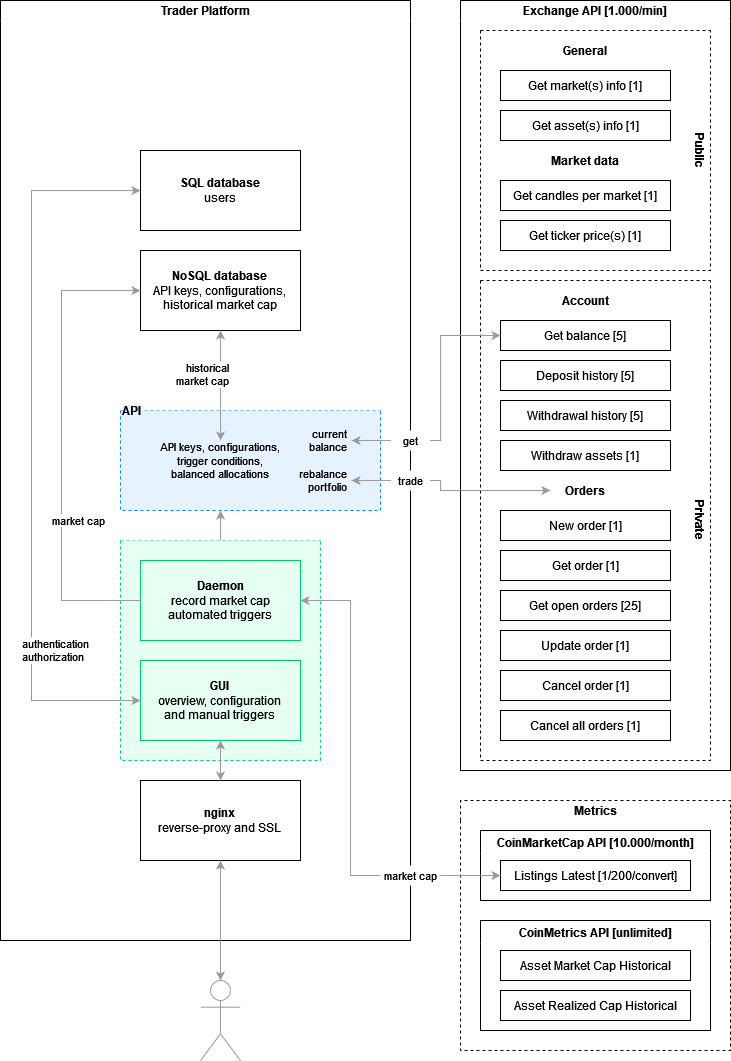

The diagram above was exported from draw.io. Its source (the exported page's mxGraphModel, read from the mxfile embedded in the PNG):
<mxGraphModel dx="1687" dy="887" grid="1" gridSize="10" guides="1" tooltips="1" connect="1" arrows="1" fold="1" page="1" pageScale="1" pageWidth="830" pageHeight="1130" math="0" shadow="0">
  <root>
    <mxCell id="0" />
    <mxCell id="1" parent="0" />
    <mxCell id="s1ZyLBTHFeUPes0srJV8-3" value="Trader Platform" style="swimlane;startSize=20;strokeColor=default;swimlaneLine=0;fillColor=default;swimlaneFillColor=default;labelBackgroundColor=none;labelBorderColor=none;" parent="1" vertex="1">
      <mxGeometry x="50" y="40" width="410" height="940" as="geometry" />
    </mxCell>
    <mxCell id="H056R46D9O0HAtxqvV6B-2" value="API" style="swimlane;startSize=0;dashed=1;strokeColor=#007FFF;fillColor=#E6F2FF;align=left;labelBackgroundColor=#E6F2FF;swimlaneFillColor=#E6F2FF;verticalAlign=middle;" parent="s1ZyLBTHFeUPes0srJV8-3" vertex="1">
      <mxGeometry x="120" y="410" width="260" height="100" as="geometry">
        <mxRectangle x="39.97" y="410" width="110" height="30" as="alternateBounds" />
      </mxGeometry>
    </mxCell>
    <mxCell id="DPaPLLjn0_Us0Bq93Ocn-2" value="&lt;span style=&quot;background-color: rgb(230, 242, 255);&quot;&gt;API keys, configurations,&lt;/span&gt;&lt;br style=&quot;&quot;&gt;&lt;div style=&quot;&quot;&gt;trigger conditions,&lt;/div&gt;&lt;div style=&quot;&quot;&gt;balanced allocations&lt;/div&gt;" style="text;strokeColor=none;fillColor=none;align=center;verticalAlign=middle;rounded=0;dashed=1;fontSize=11;whiteSpace=wrap;html=1;labelBackgroundColor=none;" parent="H056R46D9O0HAtxqvV6B-2" vertex="1">
      <mxGeometry x="30" y="30" width="140" height="40" as="geometry" />
    </mxCell>
    <mxCell id="DPaPLLjn0_Us0Bq93Ocn-3" value="&lt;div&gt;current&lt;/div&gt;&lt;div&gt;balance&lt;br&gt;&lt;/div&gt;" style="text;strokeColor=none;fillColor=none;align=right;verticalAlign=middle;rounded=0;dashed=1;fontSize=11;whiteSpace=wrap;html=1;labelBackgroundColor=none;spacingRight=2;" parent="H056R46D9O0HAtxqvV6B-2" vertex="1">
      <mxGeometry x="171" y="10" width="60" height="40" as="geometry" />
    </mxCell>
    <mxCell id="DPaPLLjn0_Us0Bq93Ocn-4" value="&lt;div style=&quot;&quot;&gt;rebalance&lt;/div&gt;portfolio" style="text;strokeColor=none;fillColor=none;align=right;verticalAlign=middle;rounded=0;dashed=1;fontSize=11;whiteSpace=wrap;html=1;labelBackgroundColor=none;spacingRight=2;" parent="H056R46D9O0HAtxqvV6B-2" vertex="1">
      <mxGeometry x="170" y="50" width="61" height="40" as="geometry" />
    </mxCell>
    <mxCell id="Tz1lCSb4Telfh1iCd_Mb-11" style="edgeStyle=orthogonalEdgeStyle;rounded=0;orthogonalLoop=1;jettySize=auto;html=1;labelBackgroundColor=#FFFFFF;align=right;strokeColor=#999999;startArrow=none;startFill=0;labelBorderColor=none;" edge="1" parent="s1ZyLBTHFeUPes0srJV8-3" source="uz7FenZ9BuG2P6xWLv5a-12" target="H056R46D9O0HAtxqvV6B-2">
      <mxGeometry relative="1" as="geometry">
        <Array as="points">
          <mxPoint x="220" y="530" />
          <mxPoint x="220" y="530" />
        </Array>
      </mxGeometry>
    </mxCell>
    <mxCell id="uz7FenZ9BuG2P6xWLv5a-12" value="" style="swimlane;startSize=0;dashed=1;strokeColor=#00CC66;fillColor=none;align=center;fillStyle=solid;gradientColor=none;swimlaneFillColor=#e6fff3;" parent="s1ZyLBTHFeUPes0srJV8-3" vertex="1">
      <mxGeometry x="119.98" y="540" width="200.03" height="220" as="geometry" />
    </mxCell>
    <mxCell id="s1ZyLBTHFeUPes0srJV8-11" value="&lt;div&gt;&lt;b&gt;GUI&lt;br&gt;&lt;/b&gt;&lt;/div&gt;&lt;div&gt;overview, configuration&lt;br&gt;and manual triggers&lt;br&gt;&lt;/div&gt;" style="rounded=0;whiteSpace=wrap;html=1;strokeColor=#00CC66;fillColor=none;" parent="uz7FenZ9BuG2P6xWLv5a-12" vertex="1">
      <mxGeometry x="20.03" y="120" width="160" height="80" as="geometry" />
    </mxCell>
    <mxCell id="s1ZyLBTHFeUPes0srJV8-4" value="&lt;div&gt;&lt;b&gt;Daemon&lt;/b&gt;&lt;/div&gt;&lt;div&gt;record market cap&lt;/div&gt;&lt;div&gt;automated triggers&lt;/div&gt;" style="rounded=0;whiteSpace=wrap;html=1;strokeColor=#00CC66;fillColor=none;" parent="uz7FenZ9BuG2P6xWLv5a-12" vertex="1">
      <mxGeometry x="20.03" y="20" width="160" height="80" as="geometry" />
    </mxCell>
    <mxCell id="s1ZyLBTHFeUPes0srJV8-12" value="&lt;div&gt;&lt;b&gt;nginx&lt;/b&gt;&lt;/div&gt;&lt;div&gt;reverse-proxy and SSL&lt;br&gt;&lt;/div&gt;" style="rounded=0;whiteSpace=wrap;html=1;" parent="s1ZyLBTHFeUPes0srJV8-3" vertex="1">
      <mxGeometry x="140.01" y="780" width="160" height="80" as="geometry" />
    </mxCell>
    <mxCell id="s1ZyLBTHFeUPes0srJV8-16" value="" style="edgeStyle=orthogonalEdgeStyle;rounded=0;orthogonalLoop=1;jettySize=auto;html=1;startArrow=classic;startFill=1;strokeColor=#999;" parent="s1ZyLBTHFeUPes0srJV8-3" source="s1ZyLBTHFeUPes0srJV8-12" target="s1ZyLBTHFeUPes0srJV8-11" edge="1">
      <mxGeometry relative="1" as="geometry">
        <Array as="points">
          <mxPoint x="179.97" y="680" />
          <mxPoint x="179.97" y="680" />
        </Array>
      </mxGeometry>
    </mxCell>
    <mxCell id="uz7FenZ9BuG2P6xWLv5a-15" value="&lt;div&gt;authentication&lt;/div&gt;&lt;div&gt;authorization&lt;br&gt;&lt;/div&gt;" style="edgeStyle=orthogonalEdgeStyle;rounded=0;orthogonalLoop=1;jettySize=auto;html=1;align=left;startArrow=classic;startFill=1;strokeColor=#999999;" parent="s1ZyLBTHFeUPes0srJV8-3" target="Tz1lCSb4Telfh1iCd_Mb-12" edge="1" source="s1ZyLBTHFeUPes0srJV8-11">
      <mxGeometry x="-0.5631" y="11" relative="1" as="geometry">
        <Array as="points">
          <mxPoint x="31" y="700" />
          <mxPoint x="31" y="190" />
        </Array>
        <mxPoint as="offset" />
        <mxPoint x="71" y="400" as="sourcePoint" />
        <mxPoint x="149.97000000000003" y="270" as="targetPoint" />
      </mxGeometry>
    </mxCell>
    <mxCell id="s1ZyLBTHFeUPes0srJV8-6" value="&lt;div&gt;&lt;b&gt;NoSQL database&lt;br&gt;&lt;/b&gt;&lt;/div&gt;&lt;div&gt;API keys, configurations,&lt;br&gt;historical market cap&lt;br&gt;&lt;/div&gt;" style="rounded=0;whiteSpace=wrap;html=1;" parent="s1ZyLBTHFeUPes0srJV8-3" vertex="1">
      <mxGeometry x="140" y="250" width="160" height="80" as="geometry" />
    </mxCell>
    <mxCell id="s1ZyLBTHFeUPes0srJV8-9" value="&lt;div&gt;historical&lt;/div&gt;&lt;div&gt;market cap&lt;br&gt;&lt;/div&gt;" style="edgeStyle=orthogonalEdgeStyle;rounded=0;orthogonalLoop=1;jettySize=auto;html=1;align=right;startArrow=classic;startFill=1;labelBorderColor=none;labelBackgroundColor=#FFFFFF;strokeColor=#999999;" parent="s1ZyLBTHFeUPes0srJV8-3" source="DPaPLLjn0_Us0Bq93Ocn-2" target="s1ZyLBTHFeUPes0srJV8-6" edge="1">
      <mxGeometry x="0.2" y="-10" relative="1" as="geometry">
        <Array as="points">
          <mxPoint x="220" y="400" />
          <mxPoint x="220" y="400" />
        </Array>
        <mxPoint as="offset" />
        <mxPoint x="201" y="430" as="sourcePoint" />
        <mxPoint x="200" y="290" as="targetPoint" />
      </mxGeometry>
    </mxCell>
    <mxCell id="Tz1lCSb4Telfh1iCd_Mb-10" value="market cap" style="edgeStyle=orthogonalEdgeStyle;rounded=0;orthogonalLoop=1;jettySize=auto;html=1;align=left;strokeColor=#999999;startArrow=none;startFill=0;" edge="1" parent="s1ZyLBTHFeUPes0srJV8-3" source="s1ZyLBTHFeUPes0srJV8-4" target="s1ZyLBTHFeUPes0srJV8-6">
      <mxGeometry x="-0.3204" y="11" relative="1" as="geometry">
        <Array as="points">
          <mxPoint x="61" y="600" />
          <mxPoint x="61" y="290" />
        </Array>
        <mxPoint as="offset" />
      </mxGeometry>
    </mxCell>
    <mxCell id="Tz1lCSb4Telfh1iCd_Mb-12" value="&lt;div&gt;&lt;b&gt;SQL database&lt;br&gt;&lt;/b&gt;&lt;/div&gt;&lt;div&gt;users&lt;br&gt;&lt;/div&gt;" style="rounded=0;whiteSpace=wrap;html=1;" vertex="1" parent="s1ZyLBTHFeUPes0srJV8-3">
      <mxGeometry x="140" y="150" width="160" height="80" as="geometry" />
    </mxCell>
    <mxCell id="s1ZyLBTHFeUPes0srJV8-46" value="" style="edgeStyle=orthogonalEdgeStyle;rounded=0;orthogonalLoop=1;jettySize=auto;html=1;startArrow=classic;startFill=1;exitX=0.5;exitY=0;exitDx=0;exitDy=0;exitPerimeter=0;strokeColor=#999;" parent="1" source="s1ZyLBTHFeUPes0srJV8-13" target="s1ZyLBTHFeUPes0srJV8-12" edge="1">
      <mxGeometry relative="1" as="geometry">
        <Array as="points">
          <mxPoint x="219" y="850" />
          <mxPoint x="219" y="850" />
        </Array>
      </mxGeometry>
    </mxCell>
    <mxCell id="s1ZyLBTHFeUPes0srJV8-13" value="" style="shape=umlActor;verticalLabelPosition=bottom;verticalAlign=top;html=1;outlineConnect=0;fillColor=none;strokeColor=#999;" parent="1" vertex="1">
      <mxGeometry x="250" y="1020" width="40" height="80" as="geometry" />
    </mxCell>
    <mxCell id="s1ZyLBTHFeUPes0srJV8-17" value="Exchange API [1.000/min]" style="swimlane;swimlaneLine=0;fillColor=default;startSize=20;swimlaneFillColor=default;" parent="1" vertex="1">
      <mxGeometry x="510" y="40" width="270" height="770" as="geometry" />
    </mxCell>
    <mxCell id="s1ZyLBTHFeUPes0srJV8-18" value="" style="swimlane;startSize=0;glass=0;dashed=1;strokeColor=default;fontFamily=Helvetica;fontSize=12;fontColor=default;fillColor=none;" parent="s1ZyLBTHFeUPes0srJV8-17" vertex="1">
      <mxGeometry x="20" y="280" width="230" height="480" as="geometry" />
    </mxCell>
    <mxCell id="s1ZyLBTHFeUPes0srJV8-19" value="&lt;b&gt;Private&lt;/b&gt;" style="text;html=1;strokeColor=none;fillColor=none;align=center;verticalAlign=middle;whiteSpace=wrap;rounded=0;glass=0;dashed=1;fontFamily=Helvetica;fontSize=12;fontColor=default;startSize=23;rotation=-180;horizontal=0;" parent="s1ZyLBTHFeUPes0srJV8-18" vertex="1">
      <mxGeometry x="211.87" width="18.13" height="480" as="geometry" />
    </mxCell>
    <mxCell id="s1ZyLBTHFeUPes0srJV8-20" value="Orders" style="swimlane;glass=0;dashed=1;strokeColor=none;fillColor=none;swimlaneLine=0;startSize=20;" parent="s1ZyLBTHFeUPes0srJV8-18" vertex="1">
      <mxGeometry x="10" y="200" width="190" height="270" as="geometry">
        <mxRectangle x="30" y="10" width="80" height="30" as="alternateBounds" />
      </mxGeometry>
    </mxCell>
    <mxCell id="s1ZyLBTHFeUPes0srJV8-21" value="New order [1]" style="rounded=0;whiteSpace=wrap;html=1;" parent="s1ZyLBTHFeUPes0srJV8-20" vertex="1">
      <mxGeometry x="10" y="30" width="170" height="30" as="geometry" />
    </mxCell>
    <mxCell id="s1ZyLBTHFeUPes0srJV8-22" value="Get order [1]" style="rounded=0;whiteSpace=wrap;html=1;" parent="s1ZyLBTHFeUPes0srJV8-20" vertex="1">
      <mxGeometry x="10" y="70" width="170" height="30" as="geometry" />
    </mxCell>
    <mxCell id="s1ZyLBTHFeUPes0srJV8-23" value="Update order [1]" style="rounded=0;whiteSpace=wrap;html=1;" parent="s1ZyLBTHFeUPes0srJV8-20" vertex="1">
      <mxGeometry x="10" y="150" width="170" height="30" as="geometry" />
    </mxCell>
    <mxCell id="s1ZyLBTHFeUPes0srJV8-24" value="Cancel order [1]" style="rounded=0;whiteSpace=wrap;html=1;" parent="s1ZyLBTHFeUPes0srJV8-20" vertex="1">
      <mxGeometry x="10" y="190" width="170" height="30" as="geometry" />
    </mxCell>
    <mxCell id="s1ZyLBTHFeUPes0srJV8-25" value="Get open orders [25]" style="rounded=0;whiteSpace=wrap;html=1;" parent="s1ZyLBTHFeUPes0srJV8-20" vertex="1">
      <mxGeometry x="10" y="110" width="170" height="30" as="geometry" />
    </mxCell>
    <mxCell id="s1ZyLBTHFeUPes0srJV8-26" value="Cancel all orders [1]" style="rounded=0;whiteSpace=wrap;html=1;" parent="s1ZyLBTHFeUPes0srJV8-20" vertex="1">
      <mxGeometry x="10" y="230" width="170" height="30" as="geometry" />
    </mxCell>
    <mxCell id="s1ZyLBTHFeUPes0srJV8-27" value="Account" style="swimlane;glass=0;dashed=1;strokeColor=none;fillColor=none;swimlaneLine=0;startSize=20;" parent="s1ZyLBTHFeUPes0srJV8-18" vertex="1">
      <mxGeometry x="10" y="10" width="190" height="190" as="geometry">
        <mxRectangle x="30" y="10" width="80" height="30" as="alternateBounds" />
      </mxGeometry>
    </mxCell>
    <mxCell id="s1ZyLBTHFeUPes0srJV8-28" value="Get balance [5]" style="rounded=0;whiteSpace=wrap;html=1;" parent="s1ZyLBTHFeUPes0srJV8-27" vertex="1">
      <mxGeometry x="10" y="30" width="170" height="30" as="geometry" />
    </mxCell>
    <mxCell id="s1ZyLBTHFeUPes0srJV8-29" value="Deposit history [5]" style="rounded=0;whiteSpace=wrap;html=1;" parent="s1ZyLBTHFeUPes0srJV8-27" vertex="1">
      <mxGeometry x="10" y="70" width="170" height="30" as="geometry" />
    </mxCell>
    <mxCell id="s1ZyLBTHFeUPes0srJV8-30" value="Withdrawal history [5]" style="rounded=0;whiteSpace=wrap;html=1;" parent="s1ZyLBTHFeUPes0srJV8-27" vertex="1">
      <mxGeometry x="10" y="110" width="170" height="30" as="geometry" />
    </mxCell>
    <mxCell id="s1ZyLBTHFeUPes0srJV8-31" value="Withdraw assets [1]" style="rounded=0;whiteSpace=wrap;html=1;" parent="s1ZyLBTHFeUPes0srJV8-27" vertex="1">
      <mxGeometry x="10" y="150" width="170" height="30" as="geometry" />
    </mxCell>
    <mxCell id="s1ZyLBTHFeUPes0srJV8-32" value="" style="swimlane;startSize=0;glass=0;dashed=1;strokeColor=default;fontFamily=Helvetica;fontSize=12;fontColor=default;fillColor=none;" parent="s1ZyLBTHFeUPes0srJV8-17" vertex="1">
      <mxGeometry x="20" y="30" width="230" height="240" as="geometry" />
    </mxCell>
    <mxCell id="s1ZyLBTHFeUPes0srJV8-33" value="General" style="swimlane;glass=0;dashed=1;strokeColor=none;fillColor=none;swimlaneLine=0;startSize=20;" parent="s1ZyLBTHFeUPes0srJV8-32" vertex="1">
      <mxGeometry x="10" y="10" width="190" height="110" as="geometry">
        <mxRectangle x="30" y="10" width="80" height="30" as="alternateBounds" />
      </mxGeometry>
    </mxCell>
    <mxCell id="s1ZyLBTHFeUPes0srJV8-34" value="Get market(s) info [1]" style="rounded=0;whiteSpace=wrap;html=1;" parent="s1ZyLBTHFeUPes0srJV8-33" vertex="1">
      <mxGeometry x="10" y="30" width="170" height="30" as="geometry" />
    </mxCell>
    <mxCell id="s1ZyLBTHFeUPes0srJV8-35" value="Get asset(s) info [1]" style="rounded=0;whiteSpace=wrap;html=1;" parent="s1ZyLBTHFeUPes0srJV8-33" vertex="1">
      <mxGeometry x="10" y="70" width="170" height="30" as="geometry" />
    </mxCell>
    <mxCell id="s1ZyLBTHFeUPes0srJV8-39" value="&lt;b&gt;Public&lt;/b&gt;" style="text;html=1;strokeColor=none;fillColor=none;align=center;verticalAlign=middle;whiteSpace=wrap;rounded=0;glass=0;dashed=1;fontFamily=Helvetica;fontSize=12;fontColor=default;startSize=23;rotation=-180;horizontal=0;" parent="s1ZyLBTHFeUPes0srJV8-32" vertex="1">
      <mxGeometry x="211.87" width="18.13" height="240" as="geometry" />
    </mxCell>
    <mxCell id="s1ZyLBTHFeUPes0srJV8-36" value="Market data" style="swimlane;glass=0;dashed=1;strokeColor=none;fillColor=none;swimlaneLine=0;startSize=20;" parent="s1ZyLBTHFeUPes0srJV8-32" vertex="1">
      <mxGeometry x="10" y="120" width="190" height="110" as="geometry" />
    </mxCell>
    <mxCell id="s1ZyLBTHFeUPes0srJV8-37" value="Get candles per market [1]" style="rounded=0;whiteSpace=wrap;html=1;" parent="s1ZyLBTHFeUPes0srJV8-36" vertex="1">
      <mxGeometry x="10" y="30" width="170" height="30" as="geometry" />
    </mxCell>
    <mxCell id="s1ZyLBTHFeUPes0srJV8-38" value="Get ticker price(s) [1]" style="rounded=0;whiteSpace=wrap;html=1;" parent="s1ZyLBTHFeUPes0srJV8-36" vertex="1">
      <mxGeometry x="10" y="70" width="170" height="30" as="geometry" />
    </mxCell>
    <mxCell id="s1ZyLBTHFeUPes0srJV8-40" value="Metrics" style="swimlane;glass=0;dashed=1;strokeColor=default;fontFamily=Helvetica;fontSize=12;fontColor=default;startSize=20;fillColor=default;swimlaneLine=0;swimlaneFillColor=default;" parent="1" vertex="1">
      <mxGeometry x="510" y="840" width="270" height="250" as="geometry" />
    </mxCell>
    <mxCell id="s1ZyLBTHFeUPes0srJV8-41" value="CoinMarketCap API [10.000/month]" style="swimlane;swimlaneLine=0;fillColor=none;" parent="s1ZyLBTHFeUPes0srJV8-40" vertex="1">
      <mxGeometry x="20" y="30" width="230" height="70" as="geometry" />
    </mxCell>
    <mxCell id="s1ZyLBTHFeUPes0srJV8-42" value="Listings Latest [1/200/convert]" style="rounded=0;whiteSpace=wrap;html=1;" parent="s1ZyLBTHFeUPes0srJV8-41" vertex="1">
      <mxGeometry x="20" y="30" width="190" height="30" as="geometry" />
    </mxCell>
    <mxCell id="s1ZyLBTHFeUPes0srJV8-43" value="CoinMetrics API [unlimited]" style="swimlane;swimlaneLine=0;fillColor=none;" parent="s1ZyLBTHFeUPes0srJV8-40" vertex="1">
      <mxGeometry x="20" y="120" width="230" height="110" as="geometry" />
    </mxCell>
    <mxCell id="s1ZyLBTHFeUPes0srJV8-44" value="Asset Market Cap Historical" style="rounded=0;whiteSpace=wrap;html=1;" parent="s1ZyLBTHFeUPes0srJV8-43" vertex="1">
      <mxGeometry x="20" y="30" width="190" height="30" as="geometry" />
    </mxCell>
    <mxCell id="s1ZyLBTHFeUPes0srJV8-45" value="Asset Realized Cap Historical" style="rounded=0;whiteSpace=wrap;html=1;" parent="s1ZyLBTHFeUPes0srJV8-43" vertex="1">
      <mxGeometry x="20" y="70" width="190" height="30" as="geometry" />
    </mxCell>
    <mxCell id="H056R46D9O0HAtxqvV6B-7" value="" style="edgeStyle=orthogonalEdgeStyle;rounded=0;orthogonalLoop=1;jettySize=auto;html=1;startArrow=classic;startFill=1;strokeColor=#999;align=right;entryX=0;entryY=0.5;entryDx=0;entryDy=0;" parent="1" source="s1ZyLBTHFeUPes0srJV8-4" target="s1ZyLBTHFeUPes0srJV8-42" edge="1">
      <mxGeometry x="0.2824" y="10" relative="1" as="geometry">
        <mxPoint x="520" y="890" as="targetPoint" />
        <Array as="points">
          <mxPoint x="400" y="640" />
          <mxPoint x="400" y="915" />
        </Array>
        <mxPoint as="offset" />
      </mxGeometry>
    </mxCell>
    <mxCell id="H056R46D9O0HAtxqvV6B-9" value="" style="edgeStyle=orthogonalEdgeStyle;rounded=0;orthogonalLoop=1;jettySize=auto;html=1;startArrow=classic;startFill=1;labelBackgroundColor=#e6f2ff;strokeColor=#999999;" parent="1" source="DPaPLLjn0_Us0Bq93Ocn-4" edge="1">
      <mxGeometry x="-0.2" relative="1" as="geometry">
        <mxPoint x="600" y="530" as="targetPoint" />
        <Array as="points">
          <mxPoint x="490" y="520" />
          <mxPoint x="490" y="530" />
        </Array>
        <mxPoint as="offset" />
        <mxPoint x="420" y="500" as="sourcePoint" />
      </mxGeometry>
    </mxCell>
    <mxCell id="Tz1lCSb4Telfh1iCd_Mb-6" value="trade" style="text;strokeColor=none;fillColor=default;align=center;verticalAlign=middle;rounded=0;dashed=1;fontSize=11;whiteSpace=wrap;html=1;labelBackgroundColor=none;" vertex="1" parent="1">
      <mxGeometry x="440.5" y="510" width="39" height="20" as="geometry" />
    </mxCell>
    <mxCell id="Tz1lCSb4Telfh1iCd_Mb-13" value="market cap" style="text;strokeColor=none;fillColor=default;align=center;verticalAlign=middle;rounded=0;dashed=1;fontSize=11;whiteSpace=wrap;html=1;labelBackgroundColor=none;" vertex="1" parent="1">
      <mxGeometry x="430" y="905" width="60" height="20" as="geometry" />
    </mxCell>
    <mxCell id="Tz1lCSb4Telfh1iCd_Mb-1" value="" style="edgeStyle=orthogonalEdgeStyle;rounded=0;orthogonalLoop=1;jettySize=auto;html=1;labelBackgroundColor=#FFFFFF;strokeColor=#999999;startArrow=classic;startFill=1;" edge="1" parent="1" source="DPaPLLjn0_Us0Bq93Ocn-3" target="s1ZyLBTHFeUPes0srJV8-28">
      <mxGeometry x="0.4764" relative="1" as="geometry">
        <mxPoint x="600" y="340" as="targetPoint" />
        <Array as="points">
          <mxPoint x="490" y="480" />
          <mxPoint x="490" y="375" />
        </Array>
        <mxPoint as="offset" />
      </mxGeometry>
    </mxCell>
    <mxCell id="Tz1lCSb4Telfh1iCd_Mb-2" value="get" style="text;strokeColor=none;fillColor=default;align=center;verticalAlign=middle;rounded=0;dashed=1;fontSize=11;whiteSpace=wrap;html=1;labelBackgroundColor=none;" vertex="1" parent="1">
      <mxGeometry x="440.5" y="470" width="39" height="20" as="geometry" />
    </mxCell>
  </root>
</mxGraphModel>